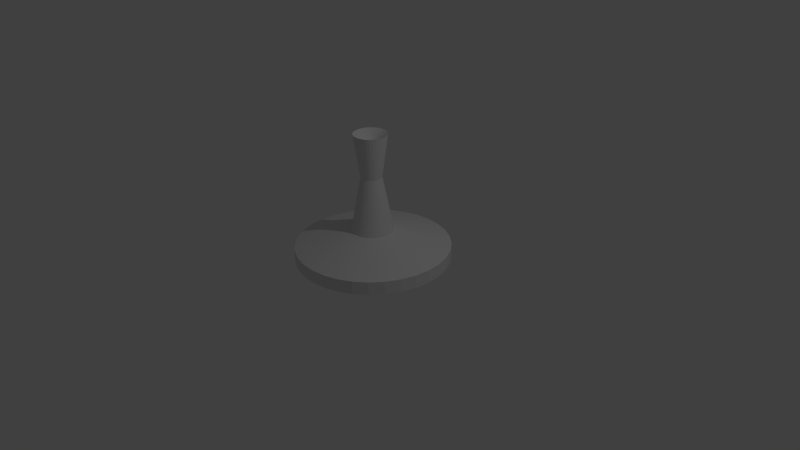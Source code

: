 # Source: carimbo_redondo.blend  (saved by Blender 2.69.0; exported with 4.5.12 LTS)
import bpy
from mathutils import Matrix  # noqa: F401  (used for matrix-valued properties, if any)

bpy.ops.wm.read_factory_settings(use_empty=True)
scene = bpy.context.scene
scene.name = 'Scene'

# ---- collections
col_collection_1 = bpy.data.collections.new('Collection 1'); scene.collection.children.link(col_collection_1)

# ---- world
world_world = bpy.data.worlds.new('World'); scene.world = world_world
world_world.color = (0.05088, 0.05088, 0.05088)
world_world.use_sun_shadow = False
world_world.sun_shadow_jitter_overblur = 0.0
world_world.cycles.sampling_method = 'MANUAL'
world_world.cycles.sample_map_resolution = 256

# ---- cameras
cam_camera = bpy.data.cameras.new('Camera')
cam_camera.clip_end = 100.0
cam_camera.lens = 35.0
cam_camera.sensor_width = 32.0
cam_camera.sensor_height = 18.0
cam_camera.ortho_scale = 7.314
cam_camera.dof.focus_distance = 0.0
cam_camera.dof.aperture_fstop = 128.0

# ---- lights
light_lamp = bpy.data.lights.new('Lamp', 'POINT')
light_lamp.transmission_factor = 0.0
light_lamp.cutoff_distance = 30.0
light_lamp.energy = 100.0
light_lamp.shadow_buffer_clip_start = 1.001
light_lamp.shadow_soft_size = 0.1
light_lamp.shadow_maximum_resolution = 0.006
light_lamp.use_absolute_resolution = True
light_lamp.cycles.use_multiple_importance_sampling = False

# ---- meshes
me_circle = bpy.data.meshes.new('Circle')
me_circle.from_pydata([(0.0, 1.0, 0.0), (-0.1951, 0.9808, 0.0), (-0.3827, 0.9239, 0.0), (-0.5556, 0.8315, 0.0), (-0.7071, 0.7071, 0.0), (-0.8315, 0.5556, 0.0), (-0.9239, 0.3827, 0.0), (-0.9808, 0.1951, 0.0), (-1.0, 7.55e-08, 0.0), (-0.9808, -0.1951, 0.0), (-0.9239, -0.3827, 0.0), (-0.8315, -0.5556, 0.0), (-0.7071, -0.7071, 0.0), (-0.5556, -0.8315, 0.0), (-0.3827, -0.9239, 0.0), (-0.1951, -0.9808, 0.0), (3.258e-07, -1.0, 0.0), (0.1951, -0.9808, 0.0), (0.3827, -0.9239, 0.0), (0.5556, -0.8315, 0.0), (0.7071, -0.7071, 0.0), (0.8315, -0.5556, 0.0), (0.9239, -0.3827, 0.0), (0.9808, -0.1951, 0.0), (1.0, 9.656e-07, 0.0), (0.9808, 0.1951, 0.0), (0.9239, 0.3827, 0.0), (0.8315, 0.5556, 0.0), (0.7071, 0.7071, 0.0), (0.5556, 0.8315, 0.0), (0.3827, 0.9239, 0.0), (0.1951, 0.9808, 0.0), (0.0, 1.0, 0.1703), (-0.1951, 0.9808, 0.1703), (-0.3827, 0.9239, 0.1703), (-0.5556, 0.8315, 0.1703), (-0.7071, 0.7071, 0.1703), (-0.8315, 0.5556, 0.1703), (-0.9239, 0.3827, 0.1703), (-0.9808, 0.1951, 0.1703), (-1.0, 7.55e-08, 0.1703), (-0.9808, -0.1951, 0.1703), (-0.9239, -0.3827, 0.1703), (-0.8315, -0.5556, 0.1703), (-0.7071, -0.7071, 0.1703), (-0.5556, -0.8315, 0.1703), (-0.3827, -0.9239, 0.1703), (-0.1951, -0.9808, 0.1703), (3.258e-07, -1.0, 0.1703), (0.1951, -0.9808, 0.1703), (0.3827, -0.9239, 0.1703), (0.5556, -0.8315, 0.1703), (0.7071, -0.7071, 0.1703), (0.8315, -0.5556, 0.1703), (0.9239, -0.3827, 0.1703), (0.9808, -0.1951, 0.1703), (1.0, 9.656e-07, 0.1703), (0.9808, 0.1951, 0.1703), (0.9239, 0.3827, 0.1703), (0.8315, 0.5556, 0.1703), (0.7071, 0.7071, 0.1703), (0.5556, 0.8315, 0.1703), (0.3827, 0.9239, 0.1703), (0.1951, 0.9808, 0.1703), (-8.649e-08, 0.2716, 0.3774), (-0.05299, 0.2664, 0.3774), (-0.1039, 0.2509, 0.3774), (-0.1509, 0.2258, 0.3774), (-0.1921, 0.1921, 0.3774), (-0.2258, 0.1509, 0.3774), (-0.2509, 0.1039, 0.3774), (-0.2664, 0.05299, 0.3774), (-0.2716, 2.281e-07, 0.3774), (-0.2664, -0.05299, 0.3774), (-0.2509, -0.1039, 0.3774), (-0.2258, -0.1509, 0.3774), (-0.1921, -0.1921, 0.3774), (-0.1509, -0.2258, 0.3774), (-0.1039, -0.2509, 0.3774), (-0.05299, -0.2664, 0.3774), (2.009e-09, -0.2716, 0.3774), (0.05299, -0.2664, 0.3774), (0.1039, -0.2509, 0.3774), (0.1509, -0.2258, 0.3774), (0.1921, -0.1921, 0.3774), (0.2258, -0.1509, 0.3774), (0.2509, -0.1039, 0.3774), (0.2664, -0.05299, 0.3774), (0.2716, 4.698e-07, 0.3774), (0.2664, 0.05299, 0.3774), (0.2509, 0.1039, 0.3774), (0.2258, 0.1509, 0.3774), (0.1921, 0.1921, 0.3774), (0.1509, 0.2258, 0.3774), (0.1039, 0.2509, 0.3774), (0.05299, 0.2664, 0.3774), (-9.703e-08, 0.1358, 1.091), (-0.02649, 0.1332, 1.091), (-0.05197, 0.1255, 1.091), (-0.07545, 0.1129, 1.091), (-0.09603, 0.09603, 1.091), (-0.1129, 0.07545, 1.091), (-0.1255, 0.05197, 1.091), (-0.1332, 0.02649, 1.091), (-0.1358, 2.593e-07, 1.091), (-0.1332, -0.02649, 1.091), (-0.1255, -0.05197, 1.091), (-0.1129, -0.07545, 1.091), (-0.09603, -0.09603, 1.091), (-0.07545, -0.1129, 1.091), (-0.05197, -0.1255, 1.091), (-0.02649, -0.1332, 1.091), (-5.278e-08, -0.1358, 1.091), (0.02649, -0.1332, 1.091), (0.05197, -0.1255, 1.091), (0.07545, -0.1129, 1.091), (0.09603, -0.09603, 1.091), (0.1129, -0.07545, 1.091), (0.1255, -0.05197, 1.091), (0.1332, -0.02649, 1.091), (0.1358, 3.802e-07, 1.091), (0.1332, 0.02649, 1.091), (0.1255, 0.05197, 1.091), (0.1129, 0.07545, 1.091), (0.09603, 0.09603, 1.091), (0.07545, 0.1129, 1.091), (0.05197, 0.1255, 1.091), (0.02649, 0.1332, 1.091), (-9.313e-08, 0.2169, 1.655), (-0.04232, 0.2128, 1.655), (-0.08302, 0.2004, 1.655), (-0.1205, 0.1804, 1.655), (-0.1534, 0.1534, 1.655), (-0.1804, 0.1205, 1.655), (-0.2004, 0.08302, 1.655), (-0.2128, 0.04232, 1.655), (-0.2169, 2.412e-07, 1.655), (-0.2128, -0.04232, 1.655), (-0.2004, -0.08302, 1.655), (-0.1804, -0.1205, 1.655), (-0.1534, -0.1534, 1.655), (-0.1205, -0.1804, 1.655), (-0.08302, -0.2004, 1.655), (-0.04232, -0.2128, 1.655), (-2.245e-08, -0.2169, 1.655), (0.04232, -0.2128, 1.655), (0.08302, -0.2004, 1.655), (0.1205, -0.1804, 1.655), (0.1534, -0.1534, 1.655), (0.1804, -0.1205, 1.655), (0.2004, -0.08302, 1.655), (0.2128, -0.04232, 1.655), (0.2169, 4.343e-07, 1.655), (0.2128, 0.04232, 1.655), (0.2004, 0.08302, 1.655), (0.1804, 0.1205, 1.655), (0.1534, 0.1534, 1.655), (0.1205, 0.1804, 1.655), (0.08302, 0.2004, 1.655), (0.04232, 0.2128, 1.655), (-1.214e-07, -0.01939, 1.494), (0.003782, -0.01901, 1.494), (0.007419, -0.01791, 1.494), (0.01077, -0.01612, 1.494), (0.01371, -0.01371, 1.494), (0.01612, -0.01077, 1.494), (0.01791, -0.007419, 1.494), (0.01902, -0.003782, 1.494), (0.01939, 2.919e-07, 1.494), (0.01902, 0.003783, 1.494), (0.01791, 0.00742, 1.494), (0.01612, 0.01077, 1.494), (0.01371, 0.01371, 1.494), (0.01077, 0.01612, 1.494), (0.007419, 0.01791, 1.494), (0.003782, 0.01902, 1.494), (-1.277e-07, 0.01939, 1.494), (-0.003782, 0.01902, 1.494), (-0.007419, 0.01791, 1.494), (-0.01077, 0.01612, 1.494), (-0.01371, 0.01371, 1.494), (-0.01612, 0.01077, 1.494), (-0.01791, 0.00742, 1.494), (-0.01902, 0.003783, 1.494), (-0.01939, 2.747e-07, 1.494), (-0.01902, -0.003782, 1.494), (-0.01791, -0.007419, 1.494), (-0.01612, -0.01077, 1.494), (-0.01371, -0.01371, 1.494), (-0.01077, -0.01612, 1.494), (-0.007419, -0.01791, 1.494), (-0.003782, -0.01901, 1.494)], [], [(24, 25, 57, 56), (2, 3, 35, 34), (13, 14, 46, 45), (22, 23, 55, 54), (0, 1, 33, 32), (11, 12, 44, 43), (31, 0, 32, 63), (20, 21, 53, 52), (9, 10, 42, 41), (29, 30, 62, 61), (18, 19, 51, 50), (7, 8, 40, 39), (27, 28, 60, 59), (16, 17, 49, 48), (5, 6, 38, 37), (25, 26, 58, 57), (3, 4, 36, 35), (14, 15, 47, 46), (23, 24, 56, 55), (1, 2, 34, 33), (12, 13, 45, 44), (21, 22, 54, 53), (10, 11, 43, 42), (30, 31, 63, 62), (19, 20, 52, 51), (8, 9, 41, 40), (28, 29, 61, 60), (17, 18, 50, 49), (6, 7, 39, 38), (26, 27, 59, 58), (4, 5, 37, 36), (15, 16, 48, 47), (57, 58, 90, 89), (35, 36, 68, 67), (46, 47, 79, 78), (55, 56, 88, 87), (33, 34, 66, 65), (44, 45, 77, 76), (53, 54, 86, 85), (42, 43, 75, 74), (62, 63, 95, 94), (51, 52, 84, 83), (40, 41, 73, 72), (60, 61, 93, 92), (49, 50, 82, 81), (38, 39, 71, 70), (58, 59, 91, 90), (36, 37, 69, 68), (47, 48, 80, 79), (56, 57, 89, 88), (34, 35, 67, 66), (45, 46, 78, 77), (54, 55, 87, 86), (32, 33, 65, 64), (43, 44, 76, 75), (63, 32, 64, 95), (52, 53, 85, 84), (41, 42, 74, 73), (61, 62, 94, 93), (50, 51, 83, 82), (39, 40, 72, 71), (59, 60, 92, 91), (48, 49, 81, 80), (37, 38, 70, 69), (91, 92, 124, 123), (80, 81, 113, 112), (69, 70, 102, 101), (89, 90, 122, 121), (67, 68, 100, 99), (78, 79, 111, 110), (87, 88, 120, 119), (65, 66, 98, 97), (76, 77, 109, 108), (85, 86, 118, 117), (74, 75, 107, 106), (94, 95, 127, 126), (83, 84, 116, 115), (72, 73, 105, 104), (92, 93, 125, 124), (81, 82, 114, 113), (70, 71, 103, 102), (90, 91, 123, 122), (68, 69, 101, 100), (79, 80, 112, 111), (88, 89, 121, 120), (66, 67, 99, 98), (77, 78, 110, 109), (86, 87, 119, 118), (64, 65, 97, 96), (75, 76, 108, 107), (95, 64, 96, 127), (84, 85, 117, 116), (73, 74, 106, 105), (93, 94, 126, 125), (82, 83, 115, 114), (71, 72, 104, 103), (125, 126, 158, 157), (114, 115, 147, 146), (103, 104, 136, 135), (123, 124, 156, 155), (112, 113, 145, 144), (101, 102, 134, 133), (121, 122, 154, 153), (99, 100, 132, 131), (110, 111, 143, 142), (119, 120, 152, 151), (97, 98, 130, 129), (108, 109, 141, 140), (117, 118, 150, 149), (106, 107, 139, 138), (126, 127, 159, 158), (115, 116, 148, 147), (104, 105, 137, 136), (124, 125, 157, 156), (113, 114, 146, 145), (102, 103, 135, 134), (122, 123, 155, 154), (100, 101, 133, 132), (111, 112, 144, 143), (120, 121, 153, 152), (98, 99, 131, 130), (109, 110, 142, 141), (118, 119, 151, 150), (96, 97, 129, 128), (107, 108, 140, 139), (127, 96, 128, 159), (116, 117, 149, 148), (105, 106, 138, 137), (159, 128, 160, 191), (148, 149, 181, 180), (137, 138, 170, 169), (157, 158, 190, 189), (146, 147, 179, 178), (135, 136, 168, 167), (155, 156, 188, 187), (144, 145, 177, 176), (133, 134, 166, 165), (153, 154, 186, 185), (131, 132, 164, 163), (142, 143, 175, 174), (151, 152, 184, 183), (129, 130, 162, 161), (140, 141, 173, 172), (149, 150, 182, 181), (138, 139, 171, 170), (158, 159, 191, 190), (147, 148, 180, 179), (136, 137, 169, 168), (156, 157, 189, 188), (145, 146, 178, 177), (134, 135, 167, 166), (154, 155, 187, 186), (132, 133, 165, 164), (143, 144, 176, 175), (152, 153, 185, 184), (130, 131, 163, 162), (141, 142, 174, 173), (150, 151, 183, 182), (128, 129, 161, 160), (139, 140, 172, 171)])
me_circle.use_remesh_preserve_volume = False
me_circle.use_remesh_preserve_attributes = False
me_circle.use_mirror_vertex_groups = False
me_circle.update()

# ---- objects
ob_circle = bpy.data.objects.new('Circle', me_circle)
ob_lamp = bpy.data.objects.new('Lamp', light_lamp)
ob_camera = bpy.data.objects.new('Camera', cam_camera)

# ---- transforms, parenting, visibility, modifiers, constraints
ob_circle.location = (0.005664, -0.008012, -0.005295)
ob_circle.lineart.crease_threshold = 0.0
ob_lamp.location = (4.076, 1.005, 5.904)
ob_lamp.rotation_euler = (0.6503, 0.05522, 1.866)
ob_lamp.lock_rotations_4d = False
ob_lamp.empty_display_type = 'ARROWS'
ob_lamp.color = (0.0, 0.0, 0.0, 0.0)
ob_lamp.lineart.crease_threshold = 0.0
ob_camera.location = (7.481, -6.508, 5.344)
ob_camera.rotation_euler = (1.109, 0.01082, 0.8149)
ob_camera.lock_rotations_4d = False
ob_camera.empty_display_type = 'ARROWS'
ob_camera.color = (0.0, 0.0, 0.0, 0.0)
ob_camera.display_type = 'WIRE'
ob_camera.lineart.crease_threshold = 0.0

# ---- collection membership
col_collection_1.objects.link(ob_circle)
col_collection_1.objects.link(ob_lamp)
col_collection_1.objects.link(ob_camera)

# ---- scene / render settings (as saved in the file)
scene.camera = ob_camera
scene.frame_start = 1; scene.frame_end = 250; scene.frame_set(1)
scene.render.engine = 'BLENDER_EEVEE_NEXT'
scene.render.image_settings.compression = 90
scene.render.resolution_percentage = 50
scene.render.dither_intensity = 0.0
scene.cycles.use_denoising = False
scene.cycles.samples = 10
scene.cycles.sampling_pattern = 'TABULATED_SOBOL'
scene.cycles.light_sampling_threshold = 0.0
scene.cycles.use_adaptive_sampling = False
scene.cycles.use_light_tree = False
scene.cycles.blur_glossy = 0.0
scene.cycles.volume_bounces = 1
scene.cycles.pixel_filter_type = 'GAUSSIAN'
scene.cycles.sample_clamp_indirect = 0.0
scene.view_settings.view_transform = 'Standard'
bpy.context.view_layer.update()
